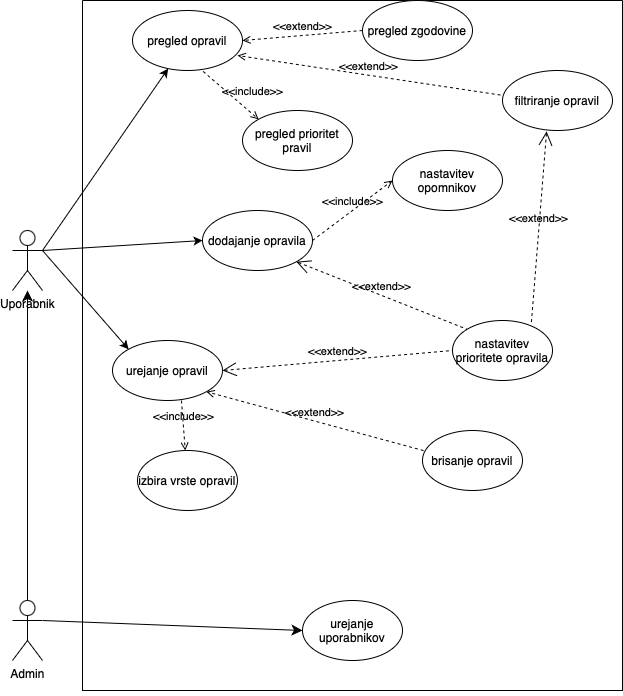

The diagram above was exported from draw.io. Its source (the exported page's mxGraphModel, read from the mxfile embedded in the PNG):
<mxGraphModel dx="1440" dy="785" grid="1" gridSize="10" guides="1" tooltips="1" connect="1" arrows="1" fold="1" page="1" pageScale="1" pageWidth="827" pageHeight="1169" math="0" shadow="0">
  <root>
    <mxCell id="0" />
    <mxCell id="1" parent="0" />
    <mxCell id="2" value="" style="swimlane;startSize=0;" parent="1" vertex="1">
      <mxGeometry x="170" y="10" width="540" height="690" as="geometry" />
    </mxCell>
    <mxCell id="4" value="dodajanje opravila" style="ellipse;whiteSpace=wrap;html=1;" parent="2" vertex="1">
      <mxGeometry x="120" y="210" width="110" height="60" as="geometry" />
    </mxCell>
    <mxCell id="8" value="nastavitev opomnikov" style="ellipse;whiteSpace=wrap;html=1;" parent="2" vertex="1">
      <mxGeometry x="310" y="150" width="110" height="60" as="geometry" />
    </mxCell>
    <mxCell id="9" value="pregled opravil" style="ellipse;whiteSpace=wrap;html=1;" parent="2" vertex="1">
      <mxGeometry x="50" y="10" width="110" height="60" as="geometry" />
    </mxCell>
    <mxCell id="11" value="pregled zgodovine" style="ellipse;whiteSpace=wrap;html=1;" parent="2" vertex="1">
      <mxGeometry x="280" width="110" height="60" as="geometry" />
    </mxCell>
    <mxCell id="15" value="urejanje opravil" style="ellipse;whiteSpace=wrap;html=1;" parent="2" vertex="1">
      <mxGeometry x="30" y="340" width="110" height="60" as="geometry" />
    </mxCell>
    <mxCell id="22" value="filtriranje opravil" style="ellipse;whiteSpace=wrap;html=1;" parent="2" vertex="1">
      <mxGeometry x="420" y="70" width="110" height="60" as="geometry" />
    </mxCell>
    <mxCell id="27" value="&amp;lt;&amp;lt;extend&amp;gt;&amp;gt;" style="html=1;verticalAlign=bottom;labelBackgroundColor=none;endArrow=open;endFill=0;dashed=1;exitX=-0.018;exitY=0.409;exitDx=0;exitDy=0;exitPerimeter=0;entryX=0.955;entryY=0.75;entryDx=0;entryDy=0;entryPerimeter=0;" parent="2" source="22" target="9" edge="1">
      <mxGeometry width="160" relative="1" as="geometry">
        <mxPoint x="130" y="290" as="sourcePoint" />
        <mxPoint x="290" y="290" as="targetPoint" />
      </mxGeometry>
    </mxCell>
    <mxCell id="29" value="&amp;lt;&amp;lt;include&amp;gt;&amp;gt;" style="html=1;verticalAlign=bottom;labelBackgroundColor=none;endArrow=open;endFill=0;dashed=1;exitX=1;exitY=0.5;exitDx=0;exitDy=0;entryX=0;entryY=0.5;entryDx=0;entryDy=0;" parent="2" source="4" target="8" edge="1">
      <mxGeometry width="160" relative="1" as="geometry">
        <mxPoint x="120" y="240" as="sourcePoint" />
        <mxPoint x="280" y="240" as="targetPoint" />
      </mxGeometry>
    </mxCell>
    <mxCell id="30" value="brisanje opravil" style="ellipse;whiteSpace=wrap;html=1;" parent="2" vertex="1">
      <mxGeometry x="340" y="430" width="100" height="60" as="geometry" />
    </mxCell>
    <mxCell id="33" value="&amp;lt;&amp;lt;extend&amp;gt;&amp;gt;" style="html=1;verticalAlign=bottom;labelBackgroundColor=none;endArrow=open;endFill=0;dashed=1;entryX=1;entryY=1;entryDx=0;entryDy=0;exitX=0.011;exitY=0.335;exitDx=0;exitDy=0;exitPerimeter=0;" parent="2" source="30" target="15" edge="1">
      <mxGeometry width="160" relative="1" as="geometry">
        <mxPoint x="120" y="320" as="sourcePoint" />
        <mxPoint x="280" y="320" as="targetPoint" />
      </mxGeometry>
    </mxCell>
    <mxCell id="nP1eu8SjH2JJZrjbFEP9-34" value="urejanje uporabnikov" style="ellipse;whiteSpace=wrap;html=1;" parent="2" vertex="1">
      <mxGeometry x="220" y="600" width="100" height="60" as="geometry" />
    </mxCell>
    <mxCell id="nP1eu8SjH2JJZrjbFEP9-35" value="&amp;lt;&amp;lt;extend&amp;gt;&amp;gt;" style="html=1;verticalAlign=bottom;labelBackgroundColor=none;endArrow=open;endFill=0;dashed=1;exitX=0;exitY=0.5;exitDx=0;exitDy=0;entryX=1;entryY=0.5;entryDx=0;entryDy=0;" parent="2" source="11" target="9" edge="1">
      <mxGeometry width="160" relative="1" as="geometry">
        <mxPoint x="278" y="195" as="sourcePoint" />
        <mxPoint x="165" y="145" as="targetPoint" />
      </mxGeometry>
    </mxCell>
    <mxCell id="nP1eu8SjH2JJZrjbFEP9-49" value="izbira vrste opravil" style="ellipse;whiteSpace=wrap;html=1;" parent="2" vertex="1">
      <mxGeometry x="55" y="450" width="100" height="60" as="geometry" />
    </mxCell>
    <mxCell id="nP1eu8SjH2JJZrjbFEP9-50" value="&amp;lt;&amp;lt;include&amp;gt;&amp;gt;" style="html=1;verticalAlign=bottom;labelBackgroundColor=none;endArrow=open;endFill=0;dashed=1;rounded=0;exitX=0.627;exitY=1;exitDx=0;exitDy=0;exitPerimeter=0;" parent="2" source="15" target="nP1eu8SjH2JJZrjbFEP9-49" edge="1">
      <mxGeometry width="160" relative="1" as="geometry">
        <mxPoint x="160" y="340" as="sourcePoint" />
        <mxPoint x="320" y="340" as="targetPoint" />
      </mxGeometry>
    </mxCell>
    <mxCell id="XcqoeKR8p12UagXXXxYe-33" value="nastavitev prioritete opravila" style="ellipse;whiteSpace=wrap;html=1;" vertex="1" parent="2">
      <mxGeometry x="370" y="320" width="100" height="60" as="geometry" />
    </mxCell>
    <mxCell id="XcqoeKR8p12UagXXXxYe-34" value="&amp;lt;&amp;lt;extend&amp;gt;&amp;gt;" style="edgeStyle=none;html=1;startArrow=open;endArrow=none;startSize=12;verticalAlign=bottom;dashed=1;labelBackgroundColor=none;rounded=0;exitX=1;exitY=0.5;exitDx=0;exitDy=0;entryX=0;entryY=0.5;entryDx=0;entryDy=0;" edge="1" parent="2" source="15" target="XcqoeKR8p12UagXXXxYe-33">
      <mxGeometry width="160" relative="1" as="geometry">
        <mxPoint x="140" y="380" as="sourcePoint" />
        <mxPoint x="300" y="380" as="targetPoint" />
      </mxGeometry>
    </mxCell>
    <mxCell id="XcqoeKR8p12UagXXXxYe-35" value="&amp;lt;&amp;lt;extend&amp;gt;&amp;gt;" style="edgeStyle=none;html=1;startArrow=open;endArrow=none;startSize=12;verticalAlign=bottom;dashed=1;labelBackgroundColor=none;rounded=0;exitX=1;exitY=1;exitDx=0;exitDy=0;entryX=0;entryY=0;entryDx=0;entryDy=0;" edge="1" parent="2" source="4" target="XcqoeKR8p12UagXXXxYe-33">
      <mxGeometry width="160" relative="1" as="geometry">
        <mxPoint x="170" y="220" as="sourcePoint" />
        <mxPoint x="290" y="240" as="targetPoint" />
      </mxGeometry>
    </mxCell>
    <mxCell id="XcqoeKR8p12UagXXXxYe-36" value="&amp;lt;&amp;lt;extend&amp;gt;&amp;gt;" style="edgeStyle=none;html=1;startArrow=open;endArrow=none;startSize=12;verticalAlign=bottom;dashed=1;labelBackgroundColor=none;rounded=0;exitX=0.401;exitY=1.015;exitDx=0;exitDy=0;exitPerimeter=0;entryX=0.788;entryY=0.054;entryDx=0;entryDy=0;entryPerimeter=0;" edge="1" parent="2" source="22" target="XcqoeKR8p12UagXXXxYe-33">
      <mxGeometry width="160" relative="1" as="geometry">
        <mxPoint x="220" y="360" as="sourcePoint" />
        <mxPoint x="380" y="360" as="targetPoint" />
      </mxGeometry>
    </mxCell>
    <mxCell id="XcqoeKR8p12UagXXXxYe-38" value="pregled prioritet pravil" style="ellipse;whiteSpace=wrap;html=1;" vertex="1" parent="2">
      <mxGeometry x="160" y="110" width="110" height="60" as="geometry" />
    </mxCell>
    <mxCell id="XcqoeKR8p12UagXXXxYe-39" value="&amp;lt;&amp;lt;include&amp;gt;&amp;gt;" style="html=1;verticalAlign=bottom;labelBackgroundColor=none;endArrow=open;endFill=0;dashed=1;rounded=0;exitX=0.642;exitY=1.015;exitDx=0;exitDy=0;exitPerimeter=0;entryX=0;entryY=0;entryDx=0;entryDy=0;" edge="1" parent="2" source="9" target="XcqoeKR8p12UagXXXxYe-38">
      <mxGeometry x="0.5392" y="10" width="160" relative="1" as="geometry">
        <mxPoint x="105" y="170" as="sourcePoint" />
        <mxPoint x="265" y="170" as="targetPoint" />
        <mxPoint as="offset" />
      </mxGeometry>
    </mxCell>
    <mxCell id="14" style="edgeStyle=none;html=1;exitX=1;exitY=0.3333333333333333;exitDx=0;exitDy=0;exitPerimeter=0;entryX=0;entryY=0.5;entryDx=0;entryDy=0;" parent="1" source="6" target="4" edge="1">
      <mxGeometry relative="1" as="geometry" />
    </mxCell>
    <mxCell id="23" style="edgeStyle=none;html=1;exitX=1;exitY=0.3333333333333333;exitDx=0;exitDy=0;exitPerimeter=0;" parent="1" source="6" target="9" edge="1">
      <mxGeometry relative="1" as="geometry" />
    </mxCell>
    <mxCell id="24" style="edgeStyle=none;html=1;exitX=1;exitY=0.3333333333333333;exitDx=0;exitDy=0;exitPerimeter=0;entryX=0;entryY=0;entryDx=0;entryDy=0;" parent="1" source="6" target="15" edge="1">
      <mxGeometry relative="1" as="geometry" />
    </mxCell>
    <object label="Uporabnik&lt;br&gt;" Uporabnik="" id="6">
      <mxCell style="shape=umlActor;verticalLabelPosition=bottom;verticalAlign=top;html=1;outlineConnect=0;" parent="1" vertex="1">
        <mxGeometry x="100" y="240" width="30" height="60" as="geometry" />
      </mxCell>
    </object>
    <mxCell id="m1bGiW9wPmX9O_Nn4ooo-39" style="edgeStyle=none;curved=1;rounded=0;orthogonalLoop=1;jettySize=auto;html=1;exitX=0.5;exitY=0;exitDx=0;exitDy=0;exitPerimeter=0;fontSize=12;startSize=8;endSize=8;" parent="1" source="m1bGiW9wPmX9O_Nn4ooo-37" target="6" edge="1">
      <mxGeometry relative="1" as="geometry" />
    </mxCell>
    <mxCell id="m1bGiW9wPmX9O_Nn4ooo-41" style="edgeStyle=none;curved=1;rounded=0;orthogonalLoop=1;jettySize=auto;html=1;exitX=1;exitY=0.3333333333333333;exitDx=0;exitDy=0;exitPerimeter=0;entryX=0;entryY=0.5;entryDx=0;entryDy=0;fontSize=12;startSize=8;endSize=8;" parent="1" source="m1bGiW9wPmX9O_Nn4ooo-37" target="nP1eu8SjH2JJZrjbFEP9-34" edge="1">
      <mxGeometry relative="1" as="geometry">
        <mxPoint x="230" y="530" as="targetPoint" />
      </mxGeometry>
    </mxCell>
    <object label="Admin&lt;div&gt;&lt;br&gt;&lt;/div&gt;" Uporabnik="" id="m1bGiW9wPmX9O_Nn4ooo-37">
      <mxCell style="shape=umlActor;verticalLabelPosition=bottom;verticalAlign=top;html=1;outlineConnect=0;" parent="1" vertex="1">
        <mxGeometry x="100" y="610" width="30" height="60" as="geometry" />
      </mxCell>
    </object>
  </root>
</mxGraphModel>